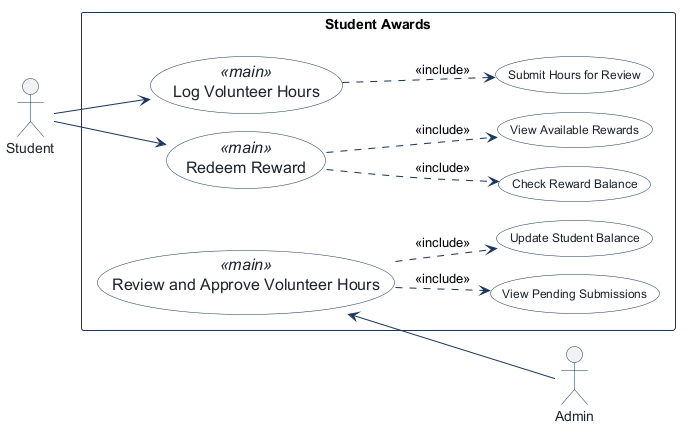

The diagram above was rendered by PlantUML. Its source (embedded in the PNG):
@startuml
!pragma layout smetana
!pragma layout smetana
skinparam shadowing false
skinparam linetype ortho
skinparam actorBorderColor #1B365D
skinparam actorFontColor #1E232D
skinparam usecaseBackgroundColor #FFFFFF
skinparam usecaseBorderColor #1B365D
skinparam usecaseFontColor #1E232D
skinparam usecaseFontSize 12
skinparam usecase<<main>> {
  FontSize 16
  BackgroundColor #FFFFFF
  BorderColor #1B365D
  FontColor #1E232D
}
skinparam rectangleBorderColor #1B365D
skinparam rectangleBackgroundColor #F8FAFC
skinparam arrowColor #1B365D

actor "Student" as Student

rectangle "Student Awards" {
  left to right direction
  usecase "Log Volunteer Hours" as Log_Volunteer_Hours <<main>>
  usecase "Submit Hours for Review" as Submit_Hours_for_Review
  usecase "Redeem Reward" as Redeem_Reward <<main>>
  usecase "Check Reward Balance" as Check_Reward_Balance
  usecase "View Available Rewards" as View_Available_Rewards
  usecase "View Pending Submissions" as View_Pending_Submissions
  usecase "Update Student Balance" as Update_Student_Balance
  usecase "Review and Approve Volunteer Hours" as Review_and_Approve_Volunteer_Hours <<main>>
}

actor "Admin" as Admin

Student --> Log_Volunteer_Hours
Log_Volunteer_Hours ..> Submit_Hours_for_Review : <<include>>
Review_and_Approve_Volunteer_Hours <-- Admin
Review_and_Approve_Volunteer_Hours ..> View_Pending_Submissions : <<include>>
Review_and_Approve_Volunteer_Hours ..> Update_Student_Balance : <<include>>
Student --> Redeem_Reward
Redeem_Reward ..> Check_Reward_Balance : <<include>>
Redeem_Reward ..> View_Available_Rewards : <<include>>

@enduml